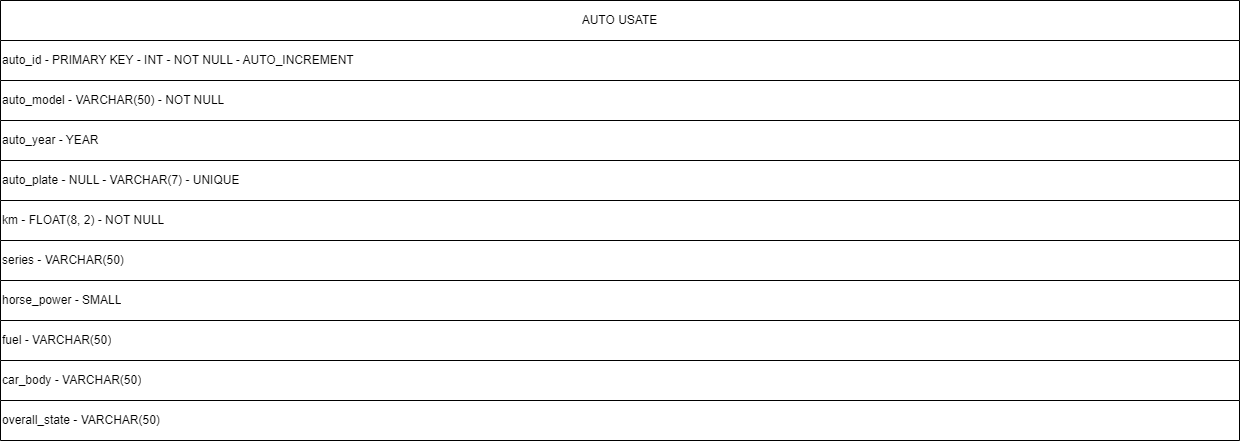

The diagram above was exported from draw.io. Its source (the exported page's mxGraphModel, read from the mxfile embedded in the PNG):
<mxGraphModel dx="1736" dy="884" grid="1" gridSize="10" guides="1" tooltips="1" connect="1" arrows="1" fold="1" page="1" pageScale="1.5" pageWidth="1169" pageHeight="826" background="none" math="0" shadow="0">
  <root>
    <mxCell id="0" style=";html=1;" />
    <mxCell id="1" style=";html=1;" parent="0" />
    <mxCell id="uj86tjqsAbeB_VwQCDTm-252" value="" style="shape=table;startSize=0;container=1;collapsible=0;childLayout=tableLayout;align=center;" vertex="1" parent="1">
      <mxGeometry x="200" y="80" width="1239" height="40" as="geometry" />
    </mxCell>
    <mxCell id="uj86tjqsAbeB_VwQCDTm-253" value="" style="shape=tableRow;horizontal=0;startSize=0;swimlaneHead=0;swimlaneBody=0;strokeColor=inherit;top=0;left=0;bottom=0;right=0;collapsible=0;dropTarget=0;fillColor=none;points=[[0,0.5],[1,0.5]];portConstraint=eastwest;" vertex="1" parent="uj86tjqsAbeB_VwQCDTm-252">
      <mxGeometry width="1239" height="40" as="geometry" />
    </mxCell>
    <mxCell id="uj86tjqsAbeB_VwQCDTm-254" value="AUTO USATE" style="shape=partialRectangle;html=1;whiteSpace=wrap;connectable=0;strokeColor=inherit;overflow=hidden;fillColor=none;top=0;left=0;bottom=0;right=0;pointerEvents=1;align=center;" vertex="1" parent="uj86tjqsAbeB_VwQCDTm-253">
      <mxGeometry width="1239" height="40" as="geometry">
        <mxRectangle width="1239" height="40" as="alternateBounds" />
      </mxGeometry>
    </mxCell>
    <mxCell id="uj86tjqsAbeB_VwQCDTm-256" value="" style="shape=table;startSize=0;container=1;collapsible=0;childLayout=tableLayout;" vertex="1" parent="1">
      <mxGeometry x="200" y="120" width="1239" height="40" as="geometry" />
    </mxCell>
    <mxCell id="uj86tjqsAbeB_VwQCDTm-257" value="" style="shape=tableRow;horizontal=0;startSize=0;swimlaneHead=0;swimlaneBody=0;strokeColor=inherit;top=0;left=0;bottom=0;right=0;collapsible=0;dropTarget=0;fillColor=none;points=[[0,0.5],[1,0.5]];portConstraint=eastwest;" vertex="1" parent="uj86tjqsAbeB_VwQCDTm-256">
      <mxGeometry width="1239" height="40" as="geometry" />
    </mxCell>
    <mxCell id="uj86tjqsAbeB_VwQCDTm-258" value="auto_id - PRIMARY KEY - INT - NOT NULL - AUTO_INCREMENT" style="shape=partialRectangle;html=1;whiteSpace=wrap;connectable=0;strokeColor=inherit;overflow=hidden;fillColor=none;top=0;left=0;bottom=0;right=0;pointerEvents=1;align=left;" vertex="1" parent="uj86tjqsAbeB_VwQCDTm-257">
      <mxGeometry width="1239" height="40" as="geometry">
        <mxRectangle width="1239" height="40" as="alternateBounds" />
      </mxGeometry>
    </mxCell>
    <mxCell id="uj86tjqsAbeB_VwQCDTm-259" value="" style="shape=table;startSize=0;container=1;collapsible=0;childLayout=tableLayout;" vertex="1" parent="1">
      <mxGeometry x="200" y="160" width="1239" height="40" as="geometry" />
    </mxCell>
    <mxCell id="uj86tjqsAbeB_VwQCDTm-260" value="" style="shape=tableRow;horizontal=0;startSize=0;swimlaneHead=0;swimlaneBody=0;strokeColor=inherit;top=0;left=0;bottom=0;right=0;collapsible=0;dropTarget=0;fillColor=none;points=[[0,0.5],[1,0.5]];portConstraint=eastwest;" vertex="1" parent="uj86tjqsAbeB_VwQCDTm-259">
      <mxGeometry width="1239" height="40" as="geometry" />
    </mxCell>
    <mxCell id="uj86tjqsAbeB_VwQCDTm-261" value="auto_model -&amp;nbsp;VARCHAR(50) -&amp;nbsp;NOT NULL" style="shape=partialRectangle;html=1;whiteSpace=wrap;connectable=0;strokeColor=inherit;overflow=hidden;fillColor=none;top=0;left=0;bottom=0;right=0;pointerEvents=1;align=left;" vertex="1" parent="uj86tjqsAbeB_VwQCDTm-260">
      <mxGeometry width="1239" height="40" as="geometry">
        <mxRectangle width="1239" height="40" as="alternateBounds" />
      </mxGeometry>
    </mxCell>
    <mxCell id="uj86tjqsAbeB_VwQCDTm-262" value="" style="shape=table;startSize=0;container=1;collapsible=0;childLayout=tableLayout;" vertex="1" parent="1">
      <mxGeometry x="200" y="200" width="1239" height="40" as="geometry" />
    </mxCell>
    <mxCell id="uj86tjqsAbeB_VwQCDTm-263" value="" style="shape=tableRow;horizontal=0;startSize=0;swimlaneHead=0;swimlaneBody=0;strokeColor=inherit;top=0;left=0;bottom=0;right=0;collapsible=0;dropTarget=0;fillColor=none;points=[[0,0.5],[1,0.5]];portConstraint=eastwest;" vertex="1" parent="uj86tjqsAbeB_VwQCDTm-262">
      <mxGeometry width="1239" height="40" as="geometry" />
    </mxCell>
    <mxCell id="uj86tjqsAbeB_VwQCDTm-264" value="auto_year -&amp;nbsp;YEAR" style="shape=partialRectangle;html=1;whiteSpace=wrap;connectable=0;strokeColor=inherit;overflow=hidden;fillColor=none;top=0;left=0;bottom=0;right=0;pointerEvents=1;align=left;" vertex="1" parent="uj86tjqsAbeB_VwQCDTm-263">
      <mxGeometry width="1239" height="40" as="geometry">
        <mxRectangle width="1239" height="40" as="alternateBounds" />
      </mxGeometry>
    </mxCell>
    <mxCell id="uj86tjqsAbeB_VwQCDTm-265" value="" style="shape=table;startSize=0;container=1;collapsible=0;childLayout=tableLayout;" vertex="1" parent="1">
      <mxGeometry x="200" y="240" width="1239" height="40" as="geometry" />
    </mxCell>
    <mxCell id="uj86tjqsAbeB_VwQCDTm-266" value="" style="shape=tableRow;horizontal=0;startSize=0;swimlaneHead=0;swimlaneBody=0;strokeColor=inherit;top=0;left=0;bottom=0;right=0;collapsible=0;dropTarget=0;fillColor=none;points=[[0,0.5],[1,0.5]];portConstraint=eastwest;" vertex="1" parent="uj86tjqsAbeB_VwQCDTm-265">
      <mxGeometry width="1239" height="40" as="geometry" />
    </mxCell>
    <mxCell id="uj86tjqsAbeB_VwQCDTm-267" value="auto_plate -&amp;nbsp;NULL -&amp;nbsp;VARCHAR(7) -&amp;nbsp;UNIQUE" style="shape=partialRectangle;html=1;whiteSpace=wrap;connectable=0;strokeColor=inherit;overflow=hidden;fillColor=none;top=0;left=0;bottom=0;right=0;pointerEvents=1;align=left;" vertex="1" parent="uj86tjqsAbeB_VwQCDTm-266">
      <mxGeometry width="1239" height="40" as="geometry">
        <mxRectangle width="1239" height="40" as="alternateBounds" />
      </mxGeometry>
    </mxCell>
    <mxCell id="uj86tjqsAbeB_VwQCDTm-268" value="" style="shape=table;startSize=0;container=1;collapsible=0;childLayout=tableLayout;" vertex="1" parent="1">
      <mxGeometry x="200" y="280" width="1239" height="40" as="geometry" />
    </mxCell>
    <mxCell id="uj86tjqsAbeB_VwQCDTm-269" value="" style="shape=tableRow;horizontal=0;startSize=0;swimlaneHead=0;swimlaneBody=0;strokeColor=inherit;top=0;left=0;bottom=0;right=0;collapsible=0;dropTarget=0;fillColor=none;points=[[0,0.5],[1,0.5]];portConstraint=eastwest;" vertex="1" parent="uj86tjqsAbeB_VwQCDTm-268">
      <mxGeometry width="1239" height="40" as="geometry" />
    </mxCell>
    <mxCell id="uj86tjqsAbeB_VwQCDTm-270" value="km -&amp;nbsp;FLOAT(8, 2) -&amp;nbsp;NOT NULL" style="shape=partialRectangle;html=1;whiteSpace=wrap;connectable=0;strokeColor=inherit;overflow=hidden;fillColor=none;top=0;left=0;bottom=0;right=0;pointerEvents=1;align=left;" vertex="1" parent="uj86tjqsAbeB_VwQCDTm-269">
      <mxGeometry width="1239" height="40" as="geometry">
        <mxRectangle width="1239" height="40" as="alternateBounds" />
      </mxGeometry>
    </mxCell>
    <mxCell id="uj86tjqsAbeB_VwQCDTm-271" value="" style="shape=table;startSize=0;container=1;collapsible=0;childLayout=tableLayout;" vertex="1" parent="1">
      <mxGeometry x="200" y="440" width="1239" height="40" as="geometry" />
    </mxCell>
    <mxCell id="uj86tjqsAbeB_VwQCDTm-272" value="" style="shape=tableRow;horizontal=0;startSize=0;swimlaneHead=0;swimlaneBody=0;strokeColor=inherit;top=0;left=0;bottom=0;right=0;collapsible=0;dropTarget=0;fillColor=none;points=[[0,0.5],[1,0.5]];portConstraint=eastwest;" vertex="1" parent="uj86tjqsAbeB_VwQCDTm-271">
      <mxGeometry width="1239" height="40" as="geometry" />
    </mxCell>
    <mxCell id="uj86tjqsAbeB_VwQCDTm-273" value="car_body -&amp;nbsp;VARCHAR(50)" style="shape=partialRectangle;html=1;whiteSpace=wrap;connectable=0;strokeColor=inherit;overflow=hidden;fillColor=none;top=0;left=0;bottom=0;right=0;pointerEvents=1;align=left;" vertex="1" parent="uj86tjqsAbeB_VwQCDTm-272">
      <mxGeometry width="1239" height="40" as="geometry">
        <mxRectangle width="1239" height="40" as="alternateBounds" />
      </mxGeometry>
    </mxCell>
    <mxCell id="uj86tjqsAbeB_VwQCDTm-274" value="" style="shape=table;startSize=0;container=1;collapsible=0;childLayout=tableLayout;" vertex="1" parent="1">
      <mxGeometry x="200" y="400" width="1239" height="40" as="geometry" />
    </mxCell>
    <mxCell id="uj86tjqsAbeB_VwQCDTm-275" value="" style="shape=tableRow;horizontal=0;startSize=0;swimlaneHead=0;swimlaneBody=0;strokeColor=inherit;top=0;left=0;bottom=0;right=0;collapsible=0;dropTarget=0;fillColor=none;points=[[0,0.5],[1,0.5]];portConstraint=eastwest;" vertex="1" parent="uj86tjqsAbeB_VwQCDTm-274">
      <mxGeometry width="1239" height="40" as="geometry" />
    </mxCell>
    <mxCell id="uj86tjqsAbeB_VwQCDTm-276" value="fuel -&amp;nbsp;VARCHAR(50)" style="shape=partialRectangle;html=1;whiteSpace=wrap;connectable=0;strokeColor=inherit;overflow=hidden;fillColor=none;top=0;left=0;bottom=0;right=0;pointerEvents=1;align=left;" vertex="1" parent="uj86tjqsAbeB_VwQCDTm-275">
      <mxGeometry width="1239" height="40" as="geometry">
        <mxRectangle width="1239" height="40" as="alternateBounds" />
      </mxGeometry>
    </mxCell>
    <mxCell id="uj86tjqsAbeB_VwQCDTm-277" value="" style="shape=table;startSize=0;container=1;collapsible=0;childLayout=tableLayout;" vertex="1" parent="1">
      <mxGeometry x="200" y="360" width="1239" height="40" as="geometry" />
    </mxCell>
    <mxCell id="uj86tjqsAbeB_VwQCDTm-278" value="" style="shape=tableRow;horizontal=0;startSize=0;swimlaneHead=0;swimlaneBody=0;strokeColor=inherit;top=0;left=0;bottom=0;right=0;collapsible=0;dropTarget=0;fillColor=none;points=[[0,0.5],[1,0.5]];portConstraint=eastwest;" vertex="1" parent="uj86tjqsAbeB_VwQCDTm-277">
      <mxGeometry width="1239" height="40" as="geometry" />
    </mxCell>
    <mxCell id="uj86tjqsAbeB_VwQCDTm-279" value="horse_power -&amp;nbsp;SMALL" style="shape=partialRectangle;html=1;whiteSpace=wrap;connectable=0;strokeColor=inherit;overflow=hidden;fillColor=none;top=0;left=0;bottom=0;right=0;pointerEvents=1;align=left;" vertex="1" parent="uj86tjqsAbeB_VwQCDTm-278">
      <mxGeometry width="1239" height="40" as="geometry">
        <mxRectangle width="1239" height="40" as="alternateBounds" />
      </mxGeometry>
    </mxCell>
    <mxCell id="uj86tjqsAbeB_VwQCDTm-280" value="" style="shape=table;startSize=0;container=1;collapsible=0;childLayout=tableLayout;" vertex="1" parent="1">
      <mxGeometry x="200" y="320" width="1239" height="40" as="geometry" />
    </mxCell>
    <mxCell id="uj86tjqsAbeB_VwQCDTm-281" value="" style="shape=tableRow;horizontal=0;startSize=0;swimlaneHead=0;swimlaneBody=0;strokeColor=inherit;top=0;left=0;bottom=0;right=0;collapsible=0;dropTarget=0;fillColor=none;points=[[0,0.5],[1,0.5]];portConstraint=eastwest;" vertex="1" parent="uj86tjqsAbeB_VwQCDTm-280">
      <mxGeometry width="1239" height="40" as="geometry" />
    </mxCell>
    <mxCell id="uj86tjqsAbeB_VwQCDTm-282" value="series -&amp;nbsp;VARCHAR(50)" style="shape=partialRectangle;html=1;whiteSpace=wrap;connectable=0;strokeColor=inherit;overflow=hidden;fillColor=none;top=0;left=0;bottom=0;right=0;pointerEvents=1;align=left;" vertex="1" parent="uj86tjqsAbeB_VwQCDTm-281">
      <mxGeometry width="1239" height="40" as="geometry">
        <mxRectangle width="1239" height="40" as="alternateBounds" />
      </mxGeometry>
    </mxCell>
    <mxCell id="uj86tjqsAbeB_VwQCDTm-283" value="" style="shape=table;startSize=0;container=1;collapsible=0;childLayout=tableLayout;" vertex="1" parent="1">
      <mxGeometry x="200" y="480" width="1239" height="40" as="geometry" />
    </mxCell>
    <mxCell id="uj86tjqsAbeB_VwQCDTm-284" value="" style="shape=tableRow;horizontal=0;startSize=0;swimlaneHead=0;swimlaneBody=0;strokeColor=inherit;top=0;left=0;bottom=0;right=0;collapsible=0;dropTarget=0;fillColor=none;points=[[0,0.5],[1,0.5]];portConstraint=eastwest;" vertex="1" parent="uj86tjqsAbeB_VwQCDTm-283">
      <mxGeometry width="1239" height="40" as="geometry" />
    </mxCell>
    <mxCell id="uj86tjqsAbeB_VwQCDTm-285" value="overall_state -&amp;nbsp;VARCHAR(50)" style="shape=partialRectangle;html=1;whiteSpace=wrap;connectable=0;strokeColor=inherit;overflow=hidden;fillColor=none;top=0;left=0;bottom=0;right=0;pointerEvents=1;align=left;" vertex="1" parent="uj86tjqsAbeB_VwQCDTm-284">
      <mxGeometry width="1239" height="40" as="geometry">
        <mxRectangle width="1239" height="40" as="alternateBounds" />
      </mxGeometry>
    </mxCell>
  </root>
</mxGraphModel>